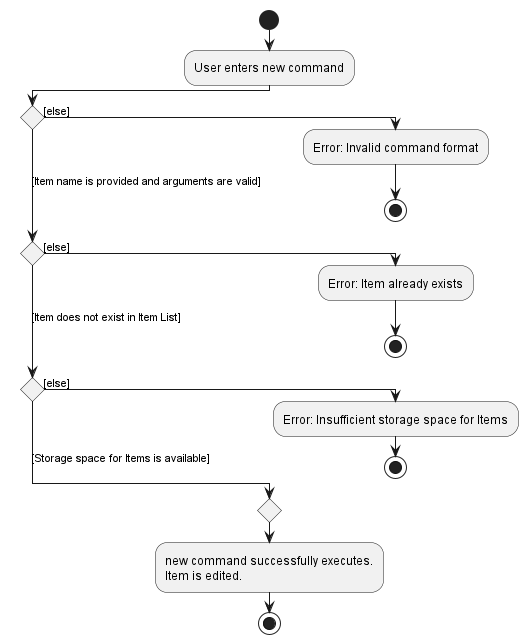

The diagram above was rendered by PlantUML. Its source (embedded in the PNG):
@startuml
!pragma useVerticalIf on
start
:User enters new command;
if () then ([else])
  :Error: Invalid command format;
  stop
([Item name is provided and arguments are valid]) elseif () then ([else])
  :Error: Item already exists;
  stop
([Item does not exist in Item List]) elseif () then ([else])
  :Error: Insufficient storage space for Items;
  stop
 else ([Storage space for Items is available])
endif
  :new command successfully executes.
Item is edited.;
stop

@enduml